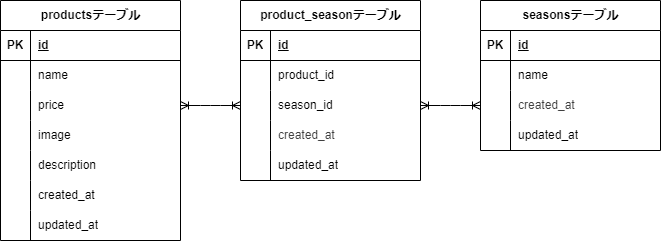

The diagram above was exported from draw.io. Its source (the exported page's mxGraphModel, read from the mxfile embedded in the PNG):
<mxGraphModel dx="785" dy="563" grid="1" gridSize="10" guides="1" tooltips="1" connect="0" arrows="1" fold="1" page="1" pageScale="1" pageWidth="827" pageHeight="1169" math="0" shadow="0">
  <root>
    <mxCell id="0" />
    <mxCell id="1" parent="0" />
    <mxCell id="2" value="&lt;span class=&quot;notion-enable-hover&quot; data-token-index=&quot;0&quot;&gt;productsテーブル&lt;/span&gt;" style="shape=table;startSize=30;container=1;collapsible=1;childLayout=tableLayout;fixedRows=1;rowLines=0;fontStyle=1;align=center;resizeLast=1;html=1;" parent="1" vertex="1">
      <mxGeometry x="80" y="210" width="180" height="240" as="geometry" />
    </mxCell>
    <mxCell id="3" value="" style="shape=tableRow;horizontal=0;startSize=0;swimlaneHead=0;swimlaneBody=0;fillColor=none;collapsible=0;dropTarget=0;points=[[0,0.5],[1,0.5]];portConstraint=eastwest;top=0;left=0;right=0;bottom=1;" parent="2" vertex="1">
      <mxGeometry y="30" width="180" height="30" as="geometry" />
    </mxCell>
    <mxCell id="4" value="PK" style="shape=partialRectangle;connectable=0;fillColor=none;top=0;left=0;bottom=0;right=0;fontStyle=1;overflow=hidden;whiteSpace=wrap;html=1;" parent="3" vertex="1">
      <mxGeometry width="30" height="30" as="geometry">
        <mxRectangle width="30" height="30" as="alternateBounds" />
      </mxGeometry>
    </mxCell>
    <mxCell id="5" value="id" style="shape=partialRectangle;connectable=0;fillColor=none;top=0;left=0;bottom=0;right=0;align=left;spacingLeft=6;fontStyle=5;overflow=hidden;whiteSpace=wrap;html=1;" parent="3" vertex="1">
      <mxGeometry x="30" width="150" height="30" as="geometry">
        <mxRectangle width="150" height="30" as="alternateBounds" />
      </mxGeometry>
    </mxCell>
    <mxCell id="6" value="" style="shape=tableRow;horizontal=0;startSize=0;swimlaneHead=0;swimlaneBody=0;fillColor=none;collapsible=0;dropTarget=0;points=[[0,0.5],[1,0.5]];portConstraint=eastwest;top=0;left=0;right=0;bottom=0;" parent="2" vertex="1">
      <mxGeometry y="60" width="180" height="30" as="geometry" />
    </mxCell>
    <mxCell id="7" value="" style="shape=partialRectangle;connectable=0;fillColor=none;top=0;left=0;bottom=0;right=0;editable=1;overflow=hidden;whiteSpace=wrap;html=1;" parent="6" vertex="1">
      <mxGeometry width="30" height="30" as="geometry">
        <mxRectangle width="30" height="30" as="alternateBounds" />
      </mxGeometry>
    </mxCell>
    <mxCell id="8" value="name" style="shape=partialRectangle;connectable=0;fillColor=none;top=0;left=0;bottom=0;right=0;align=left;spacingLeft=6;overflow=hidden;whiteSpace=wrap;html=1;" parent="6" vertex="1">
      <mxGeometry x="30" width="150" height="30" as="geometry">
        <mxRectangle width="150" height="30" as="alternateBounds" />
      </mxGeometry>
    </mxCell>
    <mxCell id="9" value="" style="shape=tableRow;horizontal=0;startSize=0;swimlaneHead=0;swimlaneBody=0;fillColor=none;collapsible=0;dropTarget=0;points=[[0,0.5],[1,0.5]];portConstraint=eastwest;top=0;left=0;right=0;bottom=0;" parent="2" vertex="1">
      <mxGeometry y="90" width="180" height="30" as="geometry" />
    </mxCell>
    <mxCell id="10" value="" style="shape=partialRectangle;connectable=0;fillColor=none;top=0;left=0;bottom=0;right=0;editable=1;overflow=hidden;whiteSpace=wrap;html=1;" parent="9" vertex="1">
      <mxGeometry width="30" height="30" as="geometry">
        <mxRectangle width="30" height="30" as="alternateBounds" />
      </mxGeometry>
    </mxCell>
    <mxCell id="11" value="price" style="shape=partialRectangle;connectable=0;fillColor=none;top=0;left=0;bottom=0;right=0;align=left;spacingLeft=6;overflow=hidden;whiteSpace=wrap;html=1;" parent="9" vertex="1">
      <mxGeometry x="30" width="150" height="30" as="geometry">
        <mxRectangle width="150" height="30" as="alternateBounds" />
      </mxGeometry>
    </mxCell>
    <mxCell id="12" value="" style="shape=tableRow;horizontal=0;startSize=0;swimlaneHead=0;swimlaneBody=0;fillColor=none;collapsible=0;dropTarget=0;points=[[0,0.5],[1,0.5]];portConstraint=eastwest;top=0;left=0;right=0;bottom=0;" parent="2" vertex="1">
      <mxGeometry y="120" width="180" height="30" as="geometry" />
    </mxCell>
    <mxCell id="13" value="" style="shape=partialRectangle;connectable=0;fillColor=none;top=0;left=0;bottom=0;right=0;editable=1;overflow=hidden;whiteSpace=wrap;html=1;" parent="12" vertex="1">
      <mxGeometry width="30" height="30" as="geometry">
        <mxRectangle width="30" height="30" as="alternateBounds" />
      </mxGeometry>
    </mxCell>
    <mxCell id="14" value="image" style="shape=partialRectangle;connectable=0;fillColor=none;top=0;left=0;bottom=0;right=0;align=left;spacingLeft=6;overflow=hidden;whiteSpace=wrap;html=1;" parent="12" vertex="1">
      <mxGeometry x="30" width="150" height="30" as="geometry">
        <mxRectangle width="150" height="30" as="alternateBounds" />
      </mxGeometry>
    </mxCell>
    <mxCell id="78" style="shape=tableRow;horizontal=0;startSize=0;swimlaneHead=0;swimlaneBody=0;fillColor=none;collapsible=0;dropTarget=0;points=[[0,0.5],[1,0.5]];portConstraint=eastwest;top=0;left=0;right=0;bottom=0;" parent="2" vertex="1">
      <mxGeometry y="150" width="180" height="30" as="geometry" />
    </mxCell>
    <mxCell id="79" style="shape=partialRectangle;connectable=0;fillColor=none;top=0;left=0;bottom=0;right=0;editable=1;overflow=hidden;whiteSpace=wrap;html=1;" parent="78" vertex="1">
      <mxGeometry width="30" height="30" as="geometry">
        <mxRectangle width="30" height="30" as="alternateBounds" />
      </mxGeometry>
    </mxCell>
    <mxCell id="80" value="description" style="shape=partialRectangle;connectable=0;fillColor=none;top=0;left=0;bottom=0;right=0;align=left;spacingLeft=6;overflow=hidden;whiteSpace=wrap;html=1;" parent="78" vertex="1">
      <mxGeometry x="30" width="150" height="30" as="geometry">
        <mxRectangle width="150" height="30" as="alternateBounds" />
      </mxGeometry>
    </mxCell>
    <mxCell id="75" style="shape=tableRow;horizontal=0;startSize=0;swimlaneHead=0;swimlaneBody=0;fillColor=none;collapsible=0;dropTarget=0;points=[[0,0.5],[1,0.5]];portConstraint=eastwest;top=0;left=0;right=0;bottom=0;" parent="2" vertex="1">
      <mxGeometry y="180" width="180" height="30" as="geometry" />
    </mxCell>
    <mxCell id="76" style="shape=partialRectangle;connectable=0;fillColor=none;top=0;left=0;bottom=0;right=0;editable=1;overflow=hidden;whiteSpace=wrap;html=1;" parent="75" vertex="1">
      <mxGeometry width="30" height="30" as="geometry">
        <mxRectangle width="30" height="30" as="alternateBounds" />
      </mxGeometry>
    </mxCell>
    <mxCell id="77" value="&lt;div&gt;created_at&lt;/div&gt;" style="shape=partialRectangle;connectable=0;fillColor=none;top=0;left=0;bottom=0;right=0;align=left;spacingLeft=6;overflow=hidden;whiteSpace=wrap;html=1;" parent="75" vertex="1">
      <mxGeometry x="30" width="150" height="30" as="geometry">
        <mxRectangle width="150" height="30" as="alternateBounds" />
      </mxGeometry>
    </mxCell>
    <mxCell id="87" style="shape=tableRow;horizontal=0;startSize=0;swimlaneHead=0;swimlaneBody=0;fillColor=none;collapsible=0;dropTarget=0;points=[[0,0.5],[1,0.5]];portConstraint=eastwest;top=0;left=0;right=0;bottom=0;" parent="2" vertex="1">
      <mxGeometry y="210" width="180" height="30" as="geometry" />
    </mxCell>
    <mxCell id="88" style="shape=partialRectangle;connectable=0;fillColor=none;top=0;left=0;bottom=0;right=0;editable=1;overflow=hidden;whiteSpace=wrap;html=1;" parent="87" vertex="1">
      <mxGeometry width="30" height="30" as="geometry">
        <mxRectangle width="30" height="30" as="alternateBounds" />
      </mxGeometry>
    </mxCell>
    <mxCell id="89" value="updated_at" style="shape=partialRectangle;connectable=0;fillColor=none;top=0;left=0;bottom=0;right=0;align=left;spacingLeft=6;overflow=hidden;whiteSpace=wrap;html=1;" parent="87" vertex="1">
      <mxGeometry x="30" width="150" height="30" as="geometry">
        <mxRectangle width="150" height="30" as="alternateBounds" />
      </mxGeometry>
    </mxCell>
    <mxCell id="28" value="&lt;span class=&quot;notion-enable-hover&quot; data-token-index=&quot;0&quot;&gt;product_seasonテーブル&lt;/span&gt;" style="shape=table;startSize=30;container=1;collapsible=1;childLayout=tableLayout;fixedRows=1;rowLines=0;fontStyle=1;align=center;resizeLast=1;html=1;" parent="1" vertex="1">
      <mxGeometry x="320" y="210" width="180" height="180" as="geometry" />
    </mxCell>
    <mxCell id="29" value="" style="shape=tableRow;horizontal=0;startSize=0;swimlaneHead=0;swimlaneBody=0;fillColor=none;collapsible=0;dropTarget=0;points=[[0,0.5],[1,0.5]];portConstraint=eastwest;top=0;left=0;right=0;bottom=1;" parent="28" vertex="1">
      <mxGeometry y="30" width="180" height="30" as="geometry" />
    </mxCell>
    <mxCell id="30" value="PK" style="shape=partialRectangle;connectable=0;fillColor=none;top=0;left=0;bottom=0;right=0;fontStyle=1;overflow=hidden;whiteSpace=wrap;html=1;" parent="29" vertex="1">
      <mxGeometry width="30" height="30" as="geometry">
        <mxRectangle width="30" height="30" as="alternateBounds" />
      </mxGeometry>
    </mxCell>
    <mxCell id="31" value="id" style="shape=partialRectangle;connectable=0;fillColor=none;top=0;left=0;bottom=0;right=0;align=left;spacingLeft=6;fontStyle=5;overflow=hidden;whiteSpace=wrap;html=1;" parent="29" vertex="1">
      <mxGeometry x="30" width="150" height="30" as="geometry">
        <mxRectangle width="150" height="30" as="alternateBounds" />
      </mxGeometry>
    </mxCell>
    <mxCell id="32" value="" style="shape=tableRow;horizontal=0;startSize=0;swimlaneHead=0;swimlaneBody=0;fillColor=none;collapsible=0;dropTarget=0;points=[[0,0.5],[1,0.5]];portConstraint=eastwest;top=0;left=0;right=0;bottom=0;" parent="28" vertex="1">
      <mxGeometry y="60" width="180" height="30" as="geometry" />
    </mxCell>
    <mxCell id="33" value="" style="shape=partialRectangle;connectable=0;fillColor=none;top=0;left=0;bottom=0;right=0;editable=1;overflow=hidden;whiteSpace=wrap;html=1;" parent="32" vertex="1">
      <mxGeometry width="30" height="30" as="geometry">
        <mxRectangle width="30" height="30" as="alternateBounds" />
      </mxGeometry>
    </mxCell>
    <mxCell id="34" value="product_id" style="shape=partialRectangle;connectable=0;fillColor=none;top=0;left=0;bottom=0;right=0;align=left;spacingLeft=6;overflow=hidden;whiteSpace=wrap;html=1;" parent="32" vertex="1">
      <mxGeometry x="30" width="150" height="30" as="geometry">
        <mxRectangle width="150" height="30" as="alternateBounds" />
      </mxGeometry>
    </mxCell>
    <mxCell id="35" value="" style="shape=tableRow;horizontal=0;startSize=0;swimlaneHead=0;swimlaneBody=0;fillColor=none;collapsible=0;dropTarget=0;points=[[0,0.5],[1,0.5]];portConstraint=eastwest;top=0;left=0;right=0;bottom=0;" parent="28" vertex="1">
      <mxGeometry y="90" width="180" height="30" as="geometry" />
    </mxCell>
    <mxCell id="36" value="" style="shape=partialRectangle;connectable=0;fillColor=none;top=0;left=0;bottom=0;right=0;editable=1;overflow=hidden;whiteSpace=wrap;html=1;" parent="35" vertex="1">
      <mxGeometry width="30" height="30" as="geometry">
        <mxRectangle width="30" height="30" as="alternateBounds" />
      </mxGeometry>
    </mxCell>
    <mxCell id="37" value="season_id" style="shape=partialRectangle;connectable=0;fillColor=none;top=0;left=0;bottom=0;right=0;align=left;spacingLeft=6;overflow=hidden;whiteSpace=wrap;html=1;" parent="35" vertex="1">
      <mxGeometry x="30" width="150" height="30" as="geometry">
        <mxRectangle width="150" height="30" as="alternateBounds" />
      </mxGeometry>
    </mxCell>
    <mxCell id="38" value="" style="shape=tableRow;horizontal=0;startSize=0;swimlaneHead=0;swimlaneBody=0;fillColor=none;collapsible=0;dropTarget=0;points=[[0,0.5],[1,0.5]];portConstraint=eastwest;top=0;left=0;right=0;bottom=0;" parent="28" vertex="1">
      <mxGeometry y="120" width="180" height="30" as="geometry" />
    </mxCell>
    <mxCell id="39" value="" style="shape=partialRectangle;connectable=0;fillColor=none;top=0;left=0;bottom=0;right=0;editable=1;overflow=hidden;whiteSpace=wrap;html=1;" parent="38" vertex="1">
      <mxGeometry width="30" height="30" as="geometry">
        <mxRectangle width="30" height="30" as="alternateBounds" />
      </mxGeometry>
    </mxCell>
    <mxCell id="40" value="&lt;span style=&quot;color: rgb(63, 63, 63);&quot;&gt;created_at&lt;/span&gt;" style="shape=partialRectangle;connectable=0;fillColor=none;top=0;left=0;bottom=0;right=0;align=left;spacingLeft=6;overflow=hidden;whiteSpace=wrap;html=1;" parent="38" vertex="1">
      <mxGeometry x="30" width="150" height="30" as="geometry">
        <mxRectangle width="150" height="30" as="alternateBounds" />
      </mxGeometry>
    </mxCell>
    <mxCell id="81" value="" style="shape=tableRow;horizontal=0;startSize=0;swimlaneHead=0;swimlaneBody=0;fillColor=none;collapsible=0;dropTarget=0;points=[[0,0.5],[1,0.5]];portConstraint=eastwest;top=0;left=0;right=0;bottom=0;" parent="28" vertex="1">
      <mxGeometry y="150" width="180" height="30" as="geometry" />
    </mxCell>
    <mxCell id="82" value="" style="shape=partialRectangle;connectable=0;fillColor=none;top=0;left=0;bottom=0;right=0;editable=1;overflow=hidden;whiteSpace=wrap;html=1;" parent="81" vertex="1">
      <mxGeometry width="30" height="30" as="geometry">
        <mxRectangle width="30" height="30" as="alternateBounds" />
      </mxGeometry>
    </mxCell>
    <mxCell id="83" value="&lt;span style=&quot;color: rgb(0, 0, 0);&quot;&gt;updated_at&lt;/span&gt;" style="shape=partialRectangle;connectable=0;fillColor=none;top=0;left=0;bottom=0;right=0;align=left;spacingLeft=6;overflow=hidden;whiteSpace=wrap;html=1;" parent="81" vertex="1">
      <mxGeometry x="30" width="150" height="30" as="geometry">
        <mxRectangle width="150" height="30" as="alternateBounds" />
      </mxGeometry>
    </mxCell>
    <mxCell id="41" value="&lt;span class=&quot;notion-enable-hover&quot; data-token-index=&quot;0&quot;&gt;seasonsテーブル&lt;/span&gt;" style="shape=table;startSize=30;container=1;collapsible=1;childLayout=tableLayout;fixedRows=1;rowLines=0;fontStyle=1;align=center;resizeLast=1;html=1;" parent="1" vertex="1">
      <mxGeometry x="560" y="210" width="180" height="150" as="geometry" />
    </mxCell>
    <mxCell id="42" value="" style="shape=tableRow;horizontal=0;startSize=0;swimlaneHead=0;swimlaneBody=0;fillColor=none;collapsible=0;dropTarget=0;points=[[0,0.5],[1,0.5]];portConstraint=eastwest;top=0;left=0;right=0;bottom=1;" parent="41" vertex="1">
      <mxGeometry y="30" width="180" height="30" as="geometry" />
    </mxCell>
    <mxCell id="43" value="PK" style="shape=partialRectangle;connectable=0;fillColor=none;top=0;left=0;bottom=0;right=0;fontStyle=1;overflow=hidden;whiteSpace=wrap;html=1;" parent="42" vertex="1">
      <mxGeometry width="30" height="30" as="geometry">
        <mxRectangle width="30" height="30" as="alternateBounds" />
      </mxGeometry>
    </mxCell>
    <mxCell id="44" value="id" style="shape=partialRectangle;connectable=0;fillColor=none;top=0;left=0;bottom=0;right=0;align=left;spacingLeft=6;fontStyle=5;overflow=hidden;whiteSpace=wrap;html=1;" parent="42" vertex="1">
      <mxGeometry x="30" width="150" height="30" as="geometry">
        <mxRectangle width="150" height="30" as="alternateBounds" />
      </mxGeometry>
    </mxCell>
    <mxCell id="45" value="" style="shape=tableRow;horizontal=0;startSize=0;swimlaneHead=0;swimlaneBody=0;fillColor=none;collapsible=0;dropTarget=0;points=[[0,0.5],[1,0.5]];portConstraint=eastwest;top=0;left=0;right=0;bottom=0;" parent="41" vertex="1">
      <mxGeometry y="60" width="180" height="30" as="geometry" />
    </mxCell>
    <mxCell id="46" value="" style="shape=partialRectangle;connectable=0;fillColor=none;top=0;left=0;bottom=0;right=0;editable=1;overflow=hidden;whiteSpace=wrap;html=1;" parent="45" vertex="1">
      <mxGeometry width="30" height="30" as="geometry">
        <mxRectangle width="30" height="30" as="alternateBounds" />
      </mxGeometry>
    </mxCell>
    <mxCell id="47" value="name" style="shape=partialRectangle;connectable=0;fillColor=none;top=0;left=0;bottom=0;right=0;align=left;spacingLeft=6;overflow=hidden;whiteSpace=wrap;html=1;" parent="45" vertex="1">
      <mxGeometry x="30" width="150" height="30" as="geometry">
        <mxRectangle width="150" height="30" as="alternateBounds" />
      </mxGeometry>
    </mxCell>
    <mxCell id="48" value="" style="shape=tableRow;horizontal=0;startSize=0;swimlaneHead=0;swimlaneBody=0;fillColor=none;collapsible=0;dropTarget=0;points=[[0,0.5],[1,0.5]];portConstraint=eastwest;top=0;left=0;right=0;bottom=0;" parent="41" vertex="1">
      <mxGeometry y="90" width="180" height="30" as="geometry" />
    </mxCell>
    <mxCell id="49" value="" style="shape=partialRectangle;connectable=0;fillColor=none;top=0;left=0;bottom=0;right=0;editable=1;overflow=hidden;whiteSpace=wrap;html=1;" parent="48" vertex="1">
      <mxGeometry width="30" height="30" as="geometry">
        <mxRectangle width="30" height="30" as="alternateBounds" />
      </mxGeometry>
    </mxCell>
    <mxCell id="50" value="&lt;span style=&quot;color: rgb(63, 63, 63);&quot;&gt;created_at&lt;/span&gt;" style="shape=partialRectangle;connectable=0;fillColor=none;top=0;left=0;bottom=0;right=0;align=left;spacingLeft=6;overflow=hidden;whiteSpace=wrap;html=1;" parent="48" vertex="1">
      <mxGeometry x="30" width="150" height="30" as="geometry">
        <mxRectangle width="150" height="30" as="alternateBounds" />
      </mxGeometry>
    </mxCell>
    <mxCell id="90" value="" style="shape=tableRow;horizontal=0;startSize=0;swimlaneHead=0;swimlaneBody=0;fillColor=none;collapsible=0;dropTarget=0;points=[[0,0.5],[1,0.5]];portConstraint=eastwest;top=0;left=0;right=0;bottom=0;" parent="41" vertex="1">
      <mxGeometry y="120" width="180" height="30" as="geometry" />
    </mxCell>
    <mxCell id="91" value="" style="shape=partialRectangle;connectable=0;fillColor=none;top=0;left=0;bottom=0;right=0;editable=1;overflow=hidden;whiteSpace=wrap;html=1;" parent="90" vertex="1">
      <mxGeometry width="30" height="30" as="geometry">
        <mxRectangle width="30" height="30" as="alternateBounds" />
      </mxGeometry>
    </mxCell>
    <mxCell id="92" value="&lt;span style=&quot;color: rgb(0, 0, 0);&quot;&gt;updated_at&lt;/span&gt;" style="shape=partialRectangle;connectable=0;fillColor=none;top=0;left=0;bottom=0;right=0;align=left;spacingLeft=6;overflow=hidden;whiteSpace=wrap;html=1;" parent="90" vertex="1">
      <mxGeometry x="30" width="150" height="30" as="geometry">
        <mxRectangle width="150" height="30" as="alternateBounds" />
      </mxGeometry>
    </mxCell>
    <mxCell id="93" value="" style="edgeStyle=entityRelationEdgeStyle;fontSize=12;html=1;endArrow=ERoneToMany;startArrow=ERoneToMany;exitX=1;exitY=0.5;exitDx=0;exitDy=0;entryX=0;entryY=0.5;entryDx=0;entryDy=0;" edge="1" parent="1" source="9" target="35">
      <mxGeometry width="100" height="100" relative="1" as="geometry">
        <mxPoint x="350" y="340" as="sourcePoint" />
        <mxPoint x="450" y="240" as="targetPoint" />
      </mxGeometry>
    </mxCell>
    <mxCell id="94" value="" style="edgeStyle=entityRelationEdgeStyle;fontSize=12;html=1;endArrow=ERoneToMany;startArrow=ERoneToMany;exitX=1;exitY=0.5;exitDx=0;exitDy=0;entryX=0;entryY=0.5;entryDx=0;entryDy=0;" edge="1" parent="1" source="35" target="48">
      <mxGeometry width="100" height="100" relative="1" as="geometry">
        <mxPoint x="270" y="325" as="sourcePoint" />
        <mxPoint x="550" y="320" as="targetPoint" />
        <Array as="points">
          <mxPoint x="290" y="320" />
          <mxPoint x="530" y="290" />
          <mxPoint x="540" y="290" />
        </Array>
      </mxGeometry>
    </mxCell>
  </root>
</mxGraphModel>